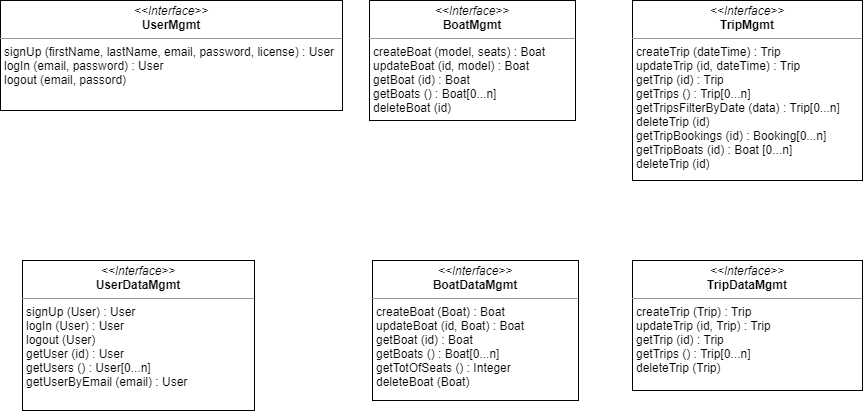

The diagram above was exported from draw.io. Its source (the exported page's mxGraphModel, read from the mxfile embedded in the PNG):
<mxGraphModel dx="1038" dy="585" grid="1" gridSize="10" guides="1" tooltips="1" connect="1" arrows="1" fold="1" page="1" pageScale="1" pageWidth="827" pageHeight="1169" math="0" shadow="0">
  <root>
    <mxCell id="0" />
    <mxCell id="1" parent="0" />
    <mxCell id="55FXR0GKs9mftmQa9Bgq-4" value="&lt;p style=&quot;margin: 0px ; margin-top: 4px ; text-align: center&quot;&gt;&lt;i&gt;&amp;lt;&amp;lt;Interface&amp;gt;&amp;gt;&lt;/i&gt;&lt;br&gt;&lt;b&gt;UserMgmt&lt;/b&gt;&lt;/p&gt;&lt;hr size=&quot;1&quot;&gt;&lt;p style=&quot;margin: 0px ; margin-left: 4px&quot;&gt;signUp (firstName, lastName, email, password, license) : User&lt;/p&gt;&lt;p style=&quot;margin: 0px ; margin-left: 4px&quot;&gt;logIn (email, password) : User&lt;/p&gt;&lt;p style=&quot;margin: 0px ; margin-left: 4px&quot;&gt;logout (email, passord)&lt;/p&gt;&lt;p style=&quot;margin: 0px ; margin-left: 4px&quot;&gt;&lt;br&gt;&lt;/p&gt;" style="verticalAlign=top;align=left;overflow=fill;fontSize=12;fontFamily=Helvetica;html=1;" parent="1" vertex="1">
      <mxGeometry x="18" y="140" width="342" height="110" as="geometry" />
    </mxCell>
    <mxCell id="55FXR0GKs9mftmQa9Bgq-5" value="&lt;p style=&quot;margin: 0px ; margin-top: 4px ; text-align: center&quot;&gt;&lt;i&gt;&amp;lt;&amp;lt;Interface&amp;gt;&amp;gt;&lt;/i&gt;&lt;br&gt;&lt;b&gt;BoatMgmt&lt;/b&gt;&lt;/p&gt;&lt;hr size=&quot;1&quot;&gt;&lt;p style=&quot;margin: 0px ; margin-left: 4px&quot;&gt;createBoat (model, seats) : Boat&lt;/p&gt;&lt;p style=&quot;margin: 0px ; margin-left: 4px&quot;&gt;updateBoat (id, model) : Boat&lt;/p&gt;&lt;p style=&quot;margin: 0px ; margin-left: 4px&quot;&gt;getBoat (id) : Boat&lt;/p&gt;&lt;p style=&quot;margin: 0px ; margin-left: 4px&quot;&gt;getBoats () : Boat[0...n]&lt;/p&gt;&lt;p style=&quot;margin: 0px ; margin-left: 4px&quot;&gt;deleteBoat (id)&amp;nbsp;&lt;/p&gt;" style="verticalAlign=top;align=left;overflow=fill;fontSize=12;fontFamily=Helvetica;html=1;" parent="1" vertex="1">
      <mxGeometry x="387" y="140" width="206" height="120" as="geometry" />
    </mxCell>
    <mxCell id="55FXR0GKs9mftmQa9Bgq-6" value="&lt;p style=&quot;margin: 0px ; margin-top: 4px ; text-align: center&quot;&gt;&lt;i&gt;&amp;lt;&amp;lt;Interface&amp;gt;&amp;gt;&lt;/i&gt;&lt;br&gt;&lt;b&gt;TripMgmt&lt;/b&gt;&lt;/p&gt;&lt;hr size=&quot;1&quot;&gt;&lt;p style=&quot;margin: 0px ; margin-left: 4px&quot;&gt;createTrip (dateTime) : Trip&lt;/p&gt;&lt;p style=&quot;margin: 0px ; margin-left: 4px&quot;&gt;updateTrip (id, dateTime) : Trip&lt;/p&gt;&lt;p style=&quot;margin: 0px ; margin-left: 4px&quot;&gt;getTrip (id) : Trip&amp;nbsp;&lt;/p&gt;&lt;p style=&quot;margin: 0px ; margin-left: 4px&quot;&gt;getTrips () : Trip[0...n]&lt;/p&gt;&lt;p style=&quot;margin: 0px ; margin-left: 4px&quot;&gt;getTripsFilterByDate (data) : Trip[0...n]&lt;/p&gt;&lt;p style=&quot;margin: 0px ; margin-left: 4px&quot;&gt;deleteTrip (id)&lt;/p&gt;&lt;p style=&quot;margin: 0px ; margin-left: 4px&quot;&gt;getTripBookings (id) : Booking[0...n]&lt;/p&gt;&lt;p style=&quot;margin: 0px ; margin-left: 4px&quot;&gt;getTripBoats (id) : Boat [0...n]&lt;/p&gt;&lt;p style=&quot;margin: 0px ; margin-left: 4px&quot;&gt;deleteTrip (id)&lt;/p&gt;&lt;p style=&quot;margin: 0px ; margin-left: 4px&quot;&gt;&lt;br&gt;&lt;/p&gt;" style="verticalAlign=top;align=left;overflow=fill;fontSize=12;fontFamily=Helvetica;html=1;" parent="1" vertex="1">
      <mxGeometry x="650" y="140" width="230" height="180" as="geometry" />
    </mxCell>
    <mxCell id="55FXR0GKs9mftmQa9Bgq-7" value="&lt;p style=&quot;margin: 0px ; margin-top: 4px ; text-align: center&quot;&gt;&lt;i&gt;&amp;lt;&amp;lt;Interface&amp;gt;&amp;gt;&lt;/i&gt;&lt;br&gt;&lt;b&gt;UserDataMgmt&lt;/b&gt;&lt;/p&gt;&lt;hr size=&quot;1&quot;&gt;&lt;p style=&quot;margin: 0px ; margin-left: 4px&quot;&gt;signUp (User) : User&lt;/p&gt;&lt;p style=&quot;margin: 0px ; margin-left: 4px&quot;&gt;logIn (User) : User&lt;/p&gt;&lt;p style=&quot;margin: 0px ; margin-left: 4px&quot;&gt;logout (User)&lt;/p&gt;&lt;p style=&quot;margin: 0px ; margin-left: 4px&quot;&gt;getUser (id) : User&lt;/p&gt;&lt;p style=&quot;margin: 0px ; margin-left: 4px&quot;&gt;getUsers () : User[0...n]&lt;/p&gt;&lt;p style=&quot;margin: 0px ; margin-left: 4px&quot;&gt;getUserByEmail (email) : User&lt;/p&gt;&lt;p style=&quot;margin: 0px ; margin-left: 4px&quot;&gt;&lt;br&gt;&lt;/p&gt;" style="verticalAlign=top;align=left;overflow=fill;fontSize=12;fontFamily=Helvetica;html=1;" parent="1" vertex="1">
      <mxGeometry x="40" y="400" width="232" height="150" as="geometry" />
    </mxCell>
    <mxCell id="55FXR0GKs9mftmQa9Bgq-8" value="&lt;p style=&quot;margin: 0px ; margin-top: 4px ; text-align: center&quot;&gt;&lt;i&gt;&amp;lt;&amp;lt;Interface&amp;gt;&amp;gt;&lt;/i&gt;&lt;br&gt;&lt;b&gt;BoatDataMgmt&lt;/b&gt;&lt;/p&gt;&lt;hr size=&quot;1&quot;&gt;&lt;p style=&quot;margin: 0px ; margin-left: 4px&quot;&gt;createBoat (Boat) : Boat&lt;/p&gt;&lt;p style=&quot;margin: 0px ; margin-left: 4px&quot;&gt;updateBoat (id, Boat) : Boat&lt;/p&gt;&lt;p style=&quot;margin: 0px ; margin-left: 4px&quot;&gt;getBoat (id) : Boat&lt;/p&gt;&lt;p style=&quot;margin: 0px ; margin-left: 4px&quot;&gt;getBoats () : Boat[0...n]&lt;/p&gt;&lt;p style=&quot;margin: 0px ; margin-left: 4px&quot;&gt;getTotOfSeats () : Integer&lt;/p&gt;&lt;p style=&quot;margin: 0px ; margin-left: 4px&quot;&gt;deleteBoat (Boat)&lt;/p&gt;&lt;p style=&quot;margin: 0px ; margin-left: 4px&quot;&gt;&lt;br&gt;&lt;/p&gt;" style="verticalAlign=top;align=left;overflow=fill;fontSize=12;fontFamily=Helvetica;html=1;" parent="1" vertex="1">
      <mxGeometry x="390" y="400" width="206" height="140" as="geometry" />
    </mxCell>
    <mxCell id="55FXR0GKs9mftmQa9Bgq-9" value="&lt;p style=&quot;margin: 0px ; margin-top: 4px ; text-align: center&quot;&gt;&lt;i&gt;&amp;lt;&amp;lt;Interface&amp;gt;&amp;gt;&lt;/i&gt;&lt;br&gt;&lt;b&gt;TripDataMgmt&lt;/b&gt;&lt;/p&gt;&lt;hr size=&quot;1&quot;&gt;&lt;p style=&quot;margin: 0px ; margin-left: 4px&quot;&gt;createTrip (Trip) : Trip&lt;/p&gt;&lt;p style=&quot;margin: 0px ; margin-left: 4px&quot;&gt;updateTrip (id, Trip) : Trip&lt;/p&gt;&lt;p style=&quot;margin: 0px ; margin-left: 4px&quot;&gt;getTrip (id) : Trip&amp;nbsp;&lt;/p&gt;&lt;p style=&quot;margin: 0px ; margin-left: 4px&quot;&gt;getTrips () : Trip[0...n]&lt;/p&gt;&lt;p style=&quot;margin: 0px ; margin-left: 4px&quot;&gt;deleteTrip (Trip)&lt;/p&gt;&lt;p style=&quot;margin: 0px ; margin-left: 4px&quot;&gt;&lt;br&gt;&lt;/p&gt;&lt;p style=&quot;margin: 0px ; margin-left: 4px&quot;&gt;&lt;br&gt;&lt;/p&gt;" style="verticalAlign=top;align=left;overflow=fill;fontSize=12;fontFamily=Helvetica;html=1;" parent="1" vertex="1">
      <mxGeometry x="650" y="400" width="230" height="130" as="geometry" />
    </mxCell>
  </root>
</mxGraphModel>